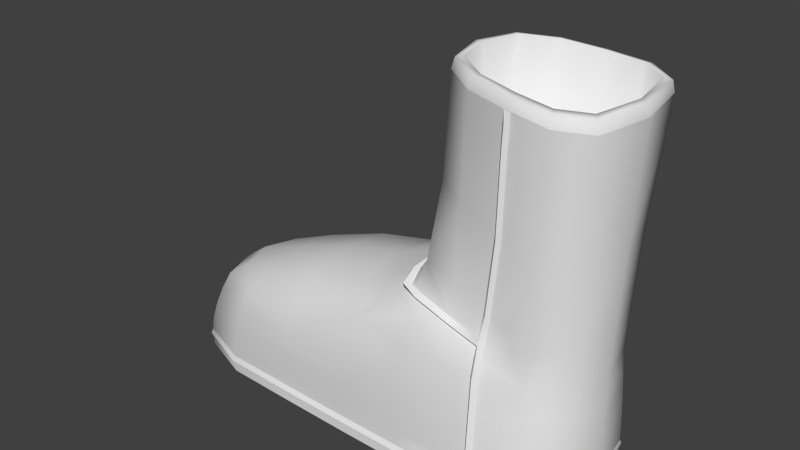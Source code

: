 # Source: Ughs.blend  (saved by Blender 2.70.0; exported with 4.5.12 LTS)
import bpy
from mathutils import Matrix  # noqa: F401  (used for matrix-valued properties, if any)

bpy.ops.wm.read_factory_settings(use_empty=True)
scene = bpy.context.scene
scene.name = 'Scene'

# ---- collections
col_collection_1 = bpy.data.collections.new('Collection 1'); scene.collection.children.link(col_collection_1)

# ---- world
world_world = bpy.data.worlds.new('World'); scene.world = world_world
world_world.color = (0.05088, 0.05088, 0.05088)
world_world.use_sun_shadow = False
world_world.sun_shadow_jitter_overblur = 0.0
world_world.cycles.sampling_method = 'MANUAL'
world_world.cycles.sample_map_resolution = 256

# ---- meshes
me_cube_002 = bpy.data.meshes.new('Cube.002')
me_cube_002.from_pydata([(2.0, 0.0, -0.01367), (1.25, -0.548, -0.01367), (1.75, 0.4754, -0.01367), (0.5, 0.4946, -0.01367), (0.5, -0.5429, -0.01367), (-0.5, -0.5129, -0.01367), (-0.5, 0.4946, -0.01367), (-1.0, 0.0, -0.01367), (1.75, -0.5054, -0.01367), (1.25, 0.4882, -0.01367), (1.938, 0.3534, -0.01367), (0.9375, 0.493, -0.01367), (-1.0, 0.0, -0.08933), (-0.5, 0.4946, -0.08933), (-0.5, -0.5129, -0.08933), (0.5, -0.5429, -0.08933), (0.5, 0.4946, -0.08933), (2.0, 0.0, -0.08933), (1.25, -0.548, -0.08933), (1.75, 0.4754, -0.08933), (1.938, -0.3609, -0.01367), (0.9375, -0.5499, -0.01367), (0.0, 0.4946, -0.01367), (0.0, -0.5296, -0.01367), (-0.875, -0.3755, -0.01367), (-0.875, 0.3709, -0.01367), (1.75, -0.5054, -0.08933), (1.25, 0.4882, -0.08933), (1.45, -0.5342, -0.01367), (1.45, 0.4818, -0.01367), (-0.875, -0.3755, -0.08933), (-0.875, 0.3709, -0.08933), (0.0, 0.4946, -0.08933), (0.0, -0.5296, -0.08933), (0.9375, 0.493, -0.08933), (0.9375, -0.5499, -0.08933), (1.938, 0.3534, -0.08933), (1.938, -0.3609, -0.08933), (1.45, -0.5342, -0.08933), (1.45, 0.4818, -0.08933)], [], [(0, 20, 37, 17), (0, 17, 36, 10), (1, 21, 35, 18), (1, 18, 38, 28), (2, 10, 36, 19), (2, 19, 39, 29), (3, 11, 34, 16), (3, 16, 32, 22), (4, 23, 33, 15), (4, 15, 35, 21), (5, 24, 30, 14), (5, 14, 33, 23), (6, 22, 32, 13), (6, 13, 31, 25), (7, 25, 31, 12), (7, 12, 30, 24), (8, 28, 38, 26), (8, 26, 37, 20), (9, 29, 39, 27), (9, 27, 34, 11)])
me_cube_002.polygons.foreach_set('use_smooth', [True] * 20)
_k = set([(0, 10), (0, 20), (1, 21), (1, 28), (2, 10), (2, 29), (3, 11), (3, 22), (4, 21), (4, 23), (5, 23), (5, 24), (6, 22), (6, 25), (7, 24), (7, 25), (8, 20), (8, 28), (9, 11), (9, 29), (28, 38)])
me_cube_002.attributes.new('sharp_edge', 'BOOLEAN', 'EDGE').data.foreach_set('value', [ (min(e.vertices), max(e.vertices)) in _k for e in me_cube_002.edges])
me_cube_002.use_remesh_preserve_volume = False
me_cube_002.use_remesh_preserve_attributes = False
me_cube_002.use_mirror_vertex_groups = False
me_cube_002.update()
me_cube_001 = bpy.data.meshes.new('Cube.001')
me_cube_001.from_pydata([(1.434, 0.4256, 0.8497), (1.434, -0.4536, 0.8499), (0.8667, -0.2965, 1.074), (1.004, -0.4623, 1.001), (1.004, 0.4339, 1.001), (0.8667, 0.2921, 1.074), (1.45, 0.4936, 0.2886), (1.45, -0.5469, 0.2886), (1.45, 0.5096, 0.04696), (1.45, -0.5629, 0.04696), (1.235, 0.437, 0.9245), (1.235, -0.4683, 0.9251), (0.8541, 0.0005175, 1.084), (0.8973, -0.4328, 1.036), (0.897, 0.4115, 1.036), (0.8951, 0.4021, 1.006), (0.9294, 0.376, 1.023), (0.895, -0.4241, 1.006), (0.93, -0.3972, 1.022), (0.8552, -0.0004654, 1.047), (0.8834, 0.0, 1.077), (1.234, -0.4348, 0.9486), (1.237, -0.4537, 0.9015), (1.237, 0.4187, 0.9007), (1.234, 0.4077, 0.9484), (1.473, -0.532, -0.01367), (1.427, -0.5358, -0.01367), (1.426, 0.4826, -0.01367), (1.473, 0.4813, -0.01367), (1.427, -0.5216, 0.2886), (1.473, -0.5158, 0.2886), (1.427, 0.4684, 0.2886), (1.473, 0.4651, 0.2886), (0.8995, 0.2776, 1.066), (0.8643, 0.2743, 1.038), (1.006, 0.4223, 0.9797), (1.001, 0.3983, 1.022), (1.001, -0.4235, 1.021), (1.007, -0.4537, 0.9801), (0.8643, -0.2805, 1.038), (0.8995, -0.2825, 1.066), (1.42, -0.427, 0.879), (1.418, -0.4395, 0.831), (1.463, -0.4246, 0.8397), (1.418, 0.406, 0.8311), (1.42, 0.4018, 0.8784), (1.463, 0.3991, 0.8397), (1.418, 0.434, 0.662), (1.463, 0.4274, 0.6604), (1.498, 0.4256, 1.53), (1.542, 0.4283, 1.508), (1.498, -0.4256, 1.53), (1.542, -0.4283, 1.508), (1.418, -0.4858, 0.6619), (1.463, -0.4761, 0.6604), (1.595, 0.4778, 2.248), (1.549, 0.4717, 2.253), (1.549, -0.4717, 2.253), (1.594, -0.4778, 2.248), (1.427, -0.5322, 0.09973), (1.473, -0.5279, 0.09973), (1.473, 0.4773, 0.09973), (1.426, 0.479, 0.09973), (1.534, -0.4602, 2.054), (1.579, -0.4655, 2.045), (1.58, 0.4655, 2.045), (1.535, 0.4602, 2.054), (1.425, -0.5055, 0.4952), (1.47, -0.4977, 0.4948), (1.47, 0.4476, 0.4948), (1.424, 0.4527, 0.4952), (1.438, -0.4067, 1.053), (1.482, -0.4077, 1.032), (1.466, -0.4534, 0.7708), (1.422, -0.4638, 0.7775), (1.421, 0.4174, 0.7777), (1.467, 0.411, 0.7708), (1.483, 0.4012, 1.032), (1.438, 0.3998, 1.053), (1.44, 0.4555, 0.6612), (1.52, 0.4515, 1.519), (1.52, -0.45, 1.519), (1.441, -0.507, 0.6612), (1.572, 0.502, 2.197), (1.572, -0.5005, 2.197), (1.45, -0.5589, 0.09973), (1.45, 0.5056, 0.09973), (1.557, -0.4879, 2.05), (1.557, 0.4894, 2.049), (1.448, -0.5289, 0.495), (1.447, 0.476, 0.495), (1.46, -0.4292, 1.042), (1.444, -0.4835, 0.7742), (1.444, 0.4381, 0.7743), (1.46, 0.4236, 1.042), (1.829, -0.4946, 2.225), (1.829, 0.4946, 2.225), (1.297, 0.4212, 2.278), (1.297, -0.4212, 2.278), (2.078, 0.0, 2.2), (1.014, 0.0, 2.307), (1.078, 0.0, 2.378), (2.021, 0.0, 2.284), (1.331, -0.3659, 2.353), (1.331, 0.3659, 2.353), (1.802, -0.4324, 2.306), (1.802, 0.4324, 2.306), (2.016, 0.3709, 2.206), (1.032, 0.0, 2.374), (2.065, 0.0, 2.27), (1.307, -0.4074, 2.346), (1.307, 0.4074, 2.346), (1.824, -0.479, 2.294), (1.824, 0.479, 2.294), (1.572, 0.4762, 2.251), (1.572, -0.4762, 2.251), (2.016, -0.3709, 2.206), (1.085, 0.2792, 2.3), (1.085, -0.2792, 2.3), (1.124, 1.427e-09, 0.231), (1.853, 1.427e-09, 0.1578), (1.321, -0.2779, 0.2112), (1.321, 0.2779, 0.2112), (1.686, -0.3304, 0.1746), (1.686, 0.3304, 0.1746), (1.141, -0.2417, 2.372), (1.141, 0.2417, 2.372), (1.966, 0.3248, 2.289), (1.966, -0.3248, 2.289), (1.575, -0.4153, 2.328), (1.575, 0.4153, 2.328), (1.101, 0.2698, 2.367), (1.101, -0.2698, 2.367), (2.005, 0.3594, 2.276), (2.005, -0.3594, 2.276), (1.574, -0.461, 2.319), (1.574, 0.461, 2.319), (1.173, 0.1829, 0.226), (1.173, -0.1829, 0.226), (1.811, 0.2486, 0.162), (1.811, -0.2486, 0.162), (1.511, -0.3165, 0.1921), (1.511, 0.3165, 0.1921)], [], [(73, 43, 1, 92), (28, 27, 8), (40, 20, 12, 2), (17, 38, 3, 13), (18, 40, 2, 13), (59, 26, 9, 85), (51, 71, 91, 81), (69, 32, 6, 90), (64, 58, 84, 87), (27, 62, 86, 8), (38, 22, 11, 3), (35, 15, 14, 4), (53, 67, 89, 82), (44, 23, 10, 0), (75, 44, 0, 93), (50, 77, 94, 80), (33, 16, 14, 5), (77, 46, 0, 94), (31, 70, 90, 6), (48, 69, 90, 79), (76, 48, 79, 93), (49, 66, 88, 80), (22, 42, 1, 11), (30, 68, 89, 7), (66, 56, 83, 88), (67, 29, 7, 89), (25, 60, 85, 9), (56, 55, 83), (21, 37, 3, 11), (32, 61, 86, 6), (23, 35, 4, 10), (63, 51, 81, 87), (78, 49, 80, 94), (26, 25, 9), (20, 33, 5, 12), (55, 65, 88, 83), (37, 18, 13, 3), (62, 31, 6, 86), (36, 24, 10, 4), (47, 75, 93, 79), (68, 54, 82, 89), (16, 36, 4, 14), (61, 28, 8, 86), (65, 50, 80, 88), (29, 59, 85, 7), (24, 45, 0, 10), (46, 76, 93, 0), (45, 78, 94, 0), (70, 47, 79, 90), (52, 64, 87, 81), (57, 63, 87, 84), (15, 34, 5, 14), (34, 19, 12, 5), (43, 72, 91, 1), (58, 57, 84), (72, 52, 81, 91), (54, 73, 92, 82), (71, 41, 1, 91), (74, 53, 82, 92), (60, 30, 7, 85), (42, 74, 92, 1), (19, 39, 2, 12), (39, 17, 13, 2), (41, 21, 11, 1), (95, 116, 134, 112), (95, 112, 135, 115), (96, 114, 136, 113), (96, 113, 133, 107), (97, 117, 131, 111), (97, 111, 136, 114), (98, 115, 135, 110), (98, 110, 132, 118), (99, 107, 133, 109), (99, 109, 134, 116), (100, 118, 132, 108), (100, 108, 131, 117), (101, 125, 138, 119), (101, 119, 137, 126), (101, 126, 131, 108), (101, 108, 132, 125), (102, 127, 139, 120), (102, 120, 140, 128), (102, 128, 134, 109), (102, 109, 133, 127), (103, 129, 141, 121), (103, 121, 138, 125), (103, 125, 132, 110), (103, 110, 135, 129), (104, 126, 137, 122), (104, 122, 142, 130), (104, 130, 136, 111), (104, 111, 131, 126), (105, 128, 140, 123), (105, 123, 141, 129), (105, 129, 135, 112), (105, 112, 134, 128), (106, 130, 142, 124), (106, 124, 139, 127), (106, 127, 133, 113), (106, 113, 136, 130), (119, 138, 121, 141, 123, 140, 120, 139, 124, 142, 122, 137)])
me_cube_001.polygons.foreach_set('use_smooth', [1, 0, 1, 1, 1, 1, 1, 1, 1, 1, 1, 1, 1, 1, 1, 1, 1, 1, 1, 1, 1, 1, 1, 1, 1, 1, 1, 0, 1, 1, 1, 1, 1, 0, 1, 1, 1, 1, 1, 1, 1, 1, 1, 1, 1, 1, 1, 1, 1, 1, 1, 1, 1, 1, 0, 1, 1, 1, 1, 1, 1, 1, 1, 1, 1, 1, 1, 1, 1, 1, 1, 1, 1, 1, 1, 1, 1, 1, 1, 1, 1, 1, 1, 1, 1, 1, 1, 1, 1, 1, 1, 1, 1, 1, 1, 1, 1, 1, 1, 1, 1])
_k = set([(0, 10), (0, 93), (0, 94), (1, 11), (1, 91), (1, 92), (2, 12), (2, 13), (3, 11), (3, 13), (4, 10), (4, 14), (5, 12), (5, 14), (6, 86), (6, 90), (7, 85), (7, 89), (8, 86), (9, 85), (15, 34), (15, 35), (16, 33), (16, 36), (17, 38), (17, 39), (18, 37), (18, 40), (19, 34), (19, 39), (20, 33), (20, 40), (21, 37), (21, 41), (22, 38), (22, 42), (23, 35), (23, 44), (24, 36), (24, 45), (25, 60), (26, 59), (27, 62), (28, 61), (29, 59), (29, 67), (30, 60), (30, 68), (31, 62), (31, 70), (32, 61), (32, 69), (41, 71), (42, 74), (43, 72), (43, 73), (44, 75), (45, 78), (46, 76), (46, 77), (47, 70), (47, 75), (48, 69), (48, 76), (49, 66), (49, 78), (50, 65), (50, 77), (51, 63), (51, 71), (52, 64), (52, 72), (53, 67), (53, 74), (54, 68), (54, 73), (55, 65), (56, 66), (57, 63), (58, 64), (79, 90), (79, 93), (80, 88), (80, 94), (81, 87), (81, 91), (82, 89), (82, 92), (83, 88), (84, 87)])
me_cube_001.attributes.new('sharp_edge', 'BOOLEAN', 'EDGE').data.foreach_set('value', [ (min(e.vertices), max(e.vertices)) in _k for e in me_cube_001.edges])
me_cube_001.use_remesh_preserve_volume = False
me_cube_001.use_remesh_preserve_attributes = False
me_cube_001.use_mirror_vertex_groups = False
me_cube_001.update()
me_cube = bpy.data.meshes.new('Cube')
me_cube.from_pydata([(-0.965, 0.0, 0.1862), (-0.4662, 0.4898, 0.2092), (2.0, 0.0, -0.01367), (-0.4662, -0.5082, 0.2092), (1.25, -0.548, -0.01367), (-0.3289, -0.009192, 0.6739), (1.75, 0.4754, -0.01367), (0.5163, -0.5639, 0.2605), (1.25, 0.4641, 0.6864), (0.613, -0.5051, 0.7399), (2.0, 0.0, 0.2886), (1.75, -0.4793, 0.2886), (0.613, 0.4664, 0.7399), (1.744, 0.4279, 1.375), (1.829, -0.4946, 2.225), (1.713, -0.425, 0.68), (2.037, 0.0, 1.474), (0.4998, -0.009192, 0.9285), (-0.8592, 0.0, 0.4265), (-0.3806, 0.4315, 0.5152), (-0.3806, -0.4499, 0.5152), (1.256, -0.3962, 1.616), (0.5163, 0.5156, 0.2605), (2.0, 0.0, 0.6504), (1.713, 0.401, 0.68), (1.75, 0.4494, 0.2886), (0.5, 0.4946, -0.01367), (0.5, -0.5429, -0.01367), (-0.5, -0.5129, -0.01367), (-0.5, 0.4946, -0.01367), (-1.0, 0.0, -0.01367), (1.75, -0.5054, -0.01367), (1.25, 0.4882, -0.01367), (1.25, -0.5433, 0.2886), (1.256, 0.3962, 1.616), (1.829, 0.4946, 2.225), (1.25, -0.524, 0.6864), (1.744, -0.4279, 1.375), (1.25, 0.4834, 0.2886), (1.523, -0.4149, 0.8228), (1.523, 0.3949, 0.8229), (0.9724, 0.0, 1.683), (1.297, 0.4212, 2.278), (1.297, -0.4212, 2.278), (2.078, 0.0, 2.2), (1.014, 0.0, 2.307), (-0.7395, -0.2976, 0.4487), (-0.6912, -0.002298, 0.5464), (-0.8403, 0.3469, 0.1919), (-0.9912, 0.0, 0.07412), (-0.3419, 0.2945, 0.6343), (0.02885, 0.5168, 0.2336), (-0.4915, 0.4934, 0.07989), (0.108, -0.01379, 0.8337), (0.02885, -0.5518, 0.2336), (1.938, 0.3534, -0.01367), (-0.3419, -0.3129, 0.6343), (-0.4915, -0.5118, 0.07989), (0.9416, 0.5, 0.2816), (0.9416, -0.557, 0.2816), (0.9375, 0.493, -0.01367), (0.5041, -0.5481, 0.09269), (0.5041, 0.4998, 0.09269), (1.938, 0.3285, 0.2886), (2.009, 0.0, 0.924), (1.938, -0.336, 0.2886), (2.0, 0.0, 0.09973), (1.25, -0.5468, 0.09973), (1.75, 0.4689, 0.09973), (1.002, 0.0, 2.132), (2.066, 0.0, 2.0), (1.285, -0.415, 2.094), (1.285, 0.415, 2.094), (1.964, 0.3228, 1.45), (1.964, -0.3228, 1.45), (-0.8403, -0.3515, 0.1919), (-0.7395, 0.293, 0.4487), (0.107, 0.4709, 0.6157), (0.107, -0.5036, 0.6157), (1.928, 0.2913, 0.6578), (1.928, -0.2973, 0.6578), (-0.921, 0.0, 0.3083), (-0.4279, 0.4729, 0.3593), (-0.4279, -0.4913, 0.3593), (0.5486, -0.5598, 0.4796), (0.5486, 0.5139, 0.4796), (2.0, 0.0, 0.4924), (1.741, -0.4527, 0.4997), (1.741, 0.4242, 0.4998), (1.938, -0.3609, -0.01367), (0.9375, -0.5499, -0.01367), (0.0, 0.4946, -0.01367), (0.0, -0.5296, -0.01367), (-0.875, -0.3755, -0.01367), (-0.875, 0.3709, -0.01367), (1.75, -0.4988, 0.09973), (1.25, 0.487, 0.09973), (1.806, -0.4779, 1.994), (1.806, 0.4779, 1.994), (1.25, -0.5361, 0.5013), (1.25, 0.4762, 0.5013), (2.016, 0.3709, 2.206), (0.8367, 0.4257, 0.9351), (0.837, -0.4553, 0.9351), (1.584, -0.4061, 0.9784), (1.575, -0.4224, 0.7716), (1.576, 0.3965, 0.7717), (1.584, 0.4011, 0.9785), (0.7675, -0.002298, 1.017), (0.9243, 0.0, 1.232), (1.232, -0.3948, 1.13), (1.246, -0.4958, 0.8313), (1.246, 0.4434, 0.8313), (1.232, 0.3873, 1.13), (1.043, 0.273, 1.666), (1.043, -0.273, 1.666), (0.5281, 0.305, 0.886), (0.5281, -0.3285, 0.886), (0.9657, 0.4833, 0.7258), (0.9657, -0.5378, 0.7258), (1.755, -0.4021, 0.9179), (1.756, 0.3961, 0.918), (2.016, -0.3709, 2.206), (1.085, 0.2792, 2.3), (1.085, -0.2792, 2.3), (-0.8663, -0.3695, 0.07556), (-0.8663, 0.3649, 0.07556), (0.007212, 0.5001, 0.08597), (0.007212, -0.5352, 0.08597), (-0.6135, -0.2213, 0.5446), (-0.6135, 0.2132, 0.5446), (0.1077, 0.3139, 0.788), (0.1077, -0.3427, 0.788), (0.9385, 0.4947, 0.09797), (0.9385, -0.5517, 0.09797), (1.938, 0.3472, 0.09973), (1.938, -0.3546, 0.09973), (1.946, 0.2929, 0.9225), (1.946, -0.2944, 0.9224), (1.072, 0.2777, 2.123), (1.072, -0.2777, 2.123), (2.001, 0.3589, 1.999), (2.001, -0.3589, 1.999), (-0.7978, -0.326, 0.3211), (-0.7978, 0.3214, 0.3211), (0.06281, 0.5164, 0.4149), (0.06281, -0.5509, 0.4149), (0.9497, 0.4993, 0.5024), (0.9497, -0.5557, 0.5024), (1.935, 0.3068, 0.4942), (1.935, -0.3139, 0.4942), (0.7843, 0.2828, 1.001), (0.9696, 0.3062, 1.158), (1.007, 0.4567, 0.903), (0.9696, -0.3106, 1.158), (0.7844, -0.2936, 1.001), (1.009, -0.5034, 0.903), (1.631, -0.4061, 0.8659), (1.631, 0.3945, 0.8661), (0.8951, 0.4021, 1.006), (0.9294, 0.376, 1.023), (0.895, -0.4241, 1.006), (0.93, -0.3972, 1.022), (0.8552, -0.0004654, 1.047), (0.8834, 0.0, 1.077), (1.234, -0.4348, 0.9486), (1.237, -0.4537, 0.9015), (1.237, 0.4187, 0.9007), (1.234, 0.4077, 0.9484), (1.473, -0.532, -0.01367), (1.427, -0.5358, -0.01367), (1.426, 0.4826, -0.01367), (1.473, 0.4813, -0.01367), (1.427, -0.5216, 0.2886), (1.473, -0.5158, 0.2886), (1.427, 0.4684, 0.2886), (1.473, 0.4651, 0.2886), (0.8995, 0.2776, 1.066), (0.8643, 0.2743, 1.038), (1.006, 0.4223, 0.9797), (1.001, 0.3983, 1.022), (1.001, -0.4235, 1.021), (1.007, -0.4537, 0.9801), (0.8643, -0.2805, 1.038), (0.8995, -0.2825, 1.066), (1.42, -0.427, 0.879), (1.418, -0.4395, 0.831), (1.463, -0.4246, 0.8397), (1.418, 0.406, 0.8311), (1.42, 0.4018, 0.8784), (1.463, 0.3991, 0.8397), (1.418, 0.434, 0.662), (1.463, 0.4274, 0.6604), (1.498, 0.4256, 1.53), (1.542, 0.4283, 1.508), (1.498, -0.4256, 1.53), (1.542, -0.4283, 1.508), (1.418, -0.4858, 0.6619), (1.463, -0.4761, 0.6604), (1.595, 0.4778, 2.248), (1.549, 0.4717, 2.253), (1.549, -0.4717, 2.253), (1.594, -0.4778, 2.248), (1.427, -0.5322, 0.09973), (1.473, -0.5279, 0.09973), (1.473, 0.4773, 0.09973), (1.426, 0.479, 0.09973), (1.534, -0.4602, 2.054), (1.579, -0.4655, 2.045), (1.58, 0.4655, 2.045), (1.535, 0.4602, 2.054), (1.425, -0.5055, 0.4952), (1.47, -0.4977, 0.4948), (1.47, 0.4476, 0.4948), (1.424, 0.4527, 0.4952), (1.438, -0.4067, 1.053), (1.482, -0.4077, 1.032), (1.466, -0.4534, 0.7708), (1.422, -0.4638, 0.7775), (1.421, 0.4174, 0.7777), (1.467, 0.411, 0.7708), (1.483, 0.4012, 1.032), (1.438, 0.3998, 1.053), (2.006, 0.0005827, -0.04473), (1.252, -0.5667, -0.04473), (1.754, 0.4927, -0.04473), (0.4988, 0.5125, -0.04473), (0.4988, -0.5614, -0.04473), (-0.5057, -0.5304, -0.04473), (-0.5057, 0.5125, -0.04473), (-1.008, 0.0005827, -0.04473), (1.754, -0.5226, -0.04473), (1.252, 0.5059, -0.04473), (1.943, 0.3664, -0.04473), (0.9383, 0.5109, -0.04473), (1.943, -0.373, -0.04473), (0.9383, -0.5687, -0.04473), (-0.00347, 0.5125, -0.04473), (-0.00347, -0.5477, -0.04473), (-0.8824, -0.3881, -0.04473), (-0.8824, 0.3845, -0.04473), (1.476, -0.5501, -0.04473), (1.43, -0.554, -0.04473), (1.429, 0.5001, -0.04473), (1.476, 0.4988, -0.04473), (1.986, -0.0001916, -0.07164), (1.244, -0.5419, -0.07164), (1.739, 0.4697, -0.07164), (0.503, 0.4886, -0.07164), (0.503, -0.5368, -0.07164), (-0.4854, -0.5072, -0.07164), (-0.4854, 0.4886, -0.07164), (-0.9796, -0.0001916, -0.07164), (1.739, -0.4997, -0.07164), (1.244, 0.4823, -0.07164), (1.924, 0.3491, -0.07164), (0.9355, 0.4871, -0.07164), (1.924, -0.3569, -0.07164), (0.9355, -0.5438, -0.07164), (0.008832, 0.4886, -0.07164), (0.008832, -0.5237, -0.07164), (-0.856, -0.3714, -0.07164), (-0.856, 0.3664, -0.07164), (1.465, -0.526, -0.07164), (1.419, -0.5298, -0.07164), (1.419, 0.4768, -0.07164), (1.465, 0.4756, -0.07164)], [], [(0, 75, 143, 81), (0, 81, 144, 48), (0, 48, 126, 49), (0, 49, 125, 75), (1, 48, 144, 82), (1, 82, 145, 51), (1, 51, 127, 52), (1, 52, 126, 48), (2, 55, 135, 66), (2, 66, 136, 89), (3, 54, 146, 83), (3, 83, 143, 75), (3, 75, 125, 57), (3, 57, 128, 54), (32, 96, 206, 171), (4, 67, 134, 90), (5, 56, 132, 53), (5, 53, 131, 50), (5, 50, 130, 47), (5, 47, 129, 56), (11, 87, 212, 174), (6, 68, 135, 55), (7, 84, 146, 54), (7, 54, 128, 61), (7, 61, 134, 59), (7, 59, 148, 84), (8, 100, 147, 118), (8, 118, 153, 112), (24, 88, 213, 192), (13, 107, 221, 194), (9, 117, 132, 78), (9, 78, 146, 84), (9, 84, 148, 119), (9, 119, 156, 103), (9, 103, 155, 117), (10, 63, 149, 86), (10, 86, 150, 65), (10, 65, 136, 66), (10, 66, 135, 63), (33, 67, 203, 173), (33, 173, 211, 99), (11, 95, 136, 65), (11, 65, 150, 87), (12, 85, 145, 77), (12, 77, 131, 116), (12, 116, 151, 102), (12, 102, 153, 118), (12, 118, 147, 85), (13, 73, 137, 121), (13, 121, 158, 107), (34, 72, 210, 193), (34, 193, 222, 113), (13, 98, 141, 73), (14, 97, 142, 122), (15, 120, 157, 105), (36, 99, 211, 197), (36, 197, 218, 111), (15, 87, 150, 80), (15, 80, 138, 120), (16, 74, 138, 64), (16, 64, 137, 73), (16, 73, 141, 70), (16, 70, 142, 74), (17, 116, 131, 53), (17, 53, 132, 117), (17, 117, 155, 108), (17, 108, 151, 116), (18, 46, 129, 47), (18, 47, 130, 76), (18, 76, 144, 81), (18, 81, 143, 46), (19, 76, 130, 50), (19, 50, 131, 77), (19, 77, 145, 82), (19, 82, 144, 76), (20, 78, 132, 56), (20, 56, 129, 46), (20, 46, 143, 83), (20, 83, 146, 78), (21, 115, 154, 110), (37, 97, 208, 196), (15, 105, 217, 198), (21, 71, 140, 115), (22, 62, 127, 51), (22, 51, 145, 85), (22, 85, 147, 58), (22, 58, 133, 62), (23, 79, 137, 64), (23, 64, 138, 80), (23, 80, 150, 86), (23, 86, 149, 79), (24, 192, 220, 106), (8, 191, 214, 100), (24, 106, 158, 121), (24, 121, 137, 79), (24, 79, 149, 88), (38, 100, 214, 175), (38, 175, 206, 96), (25, 88, 149, 63), (25, 63, 135, 68), (26, 91, 127, 62), (26, 62, 133, 60), (27, 90, 134, 61), (27, 61, 128, 92), (28, 92, 128, 57), (28, 57, 125, 93), (29, 94, 126, 52), (29, 52, 127, 91), (30, 93, 125, 49), (30, 49, 126, 94), (31, 89, 136, 95), (4, 170, 203, 67), (32, 60, 133, 96), (6, 172, 205, 68), (33, 99, 148, 59), (33, 59, 134, 67), (11, 174, 204, 95), (25, 68, 205, 176), (21, 110, 215, 195), (34, 113, 152, 114), (34, 114, 139, 72), (13, 194, 209, 98), (35, 101, 141, 98), (42, 200, 210, 72), (36, 111, 156, 119), (36, 119, 148, 99), (15, 198, 212, 87), (35, 98, 209, 199), (21, 195, 207, 71), (37, 104, 157, 120), (37, 120, 138, 74), (37, 74, 142, 97), (37, 196, 216, 104), (38, 96, 133, 58), (38, 58, 147, 100), (25, 176, 213, 88), (39, 104, 216, 187), (161, 183, 155, 103), (159, 179, 153, 102), (159, 102, 151, 178), (163, 108, 155, 183), (161, 103, 156, 182), (162, 181, 154, 184), (39, 187, 217, 105), (40, 106, 220, 190), (39, 105, 157, 104), (40, 190, 221, 107), (8, 112, 219, 191), (40, 107, 158, 106), (165, 110, 154, 181), (164, 184, 154, 109), (164, 109, 152, 177), (163, 178, 151, 108), (167, 112, 153, 179), (166, 182, 156, 111), (166, 111, 218, 186), (165, 185, 215, 110), (31, 95, 204, 169), (168, 180, 152, 113), (168, 113, 222, 189), (167, 188, 219, 112), (41, 114, 152, 109), (41, 109, 154, 115), (41, 115, 140, 69), (41, 69, 139, 114), (43, 71, 207, 201), (42, 72, 139, 123), (43, 124, 140, 71), (14, 202, 208, 97), (44, 122, 142, 70), (44, 70, 141, 101), (45, 123, 139, 69), (45, 69, 140, 124), (160, 177, 152, 180), (90, 27, 227, 236), (89, 31, 231, 235), (172, 6, 225, 244), (55, 2, 223, 233), (93, 30, 230, 239), (32, 171, 243, 232), (26, 60, 234, 226), (170, 4, 224, 242), (29, 91, 237, 229), (31, 169, 241, 231), (92, 28, 228, 238), (6, 55, 233, 225), (27, 92, 238, 227), (2, 89, 235, 223), (91, 26, 226, 237), (30, 94, 240, 230), (94, 29, 229, 240), (4, 90, 236, 224), (28, 93, 239, 228), (60, 32, 232, 234), (225, 233, 255, 247), (235, 231, 253, 257), (233, 223, 245, 255), (230, 240, 262, 252), (229, 237, 259, 251), (244, 225, 247, 266), (228, 239, 261, 250), (242, 224, 246, 264), (227, 238, 260, 249), (226, 234, 256, 248), (234, 232, 254, 256), (224, 236, 258, 246), (239, 230, 252, 261), (223, 235, 257, 245), (240, 229, 251, 262), (238, 228, 250, 260), (232, 243, 265, 254), (236, 227, 249, 258), (231, 241, 263, 253), (237, 226, 248, 259), (242, 241, 169, 170), (264, 263, 241, 242), (244, 243, 171, 172), (266, 265, 243, 244)])
me_cube.polygons.foreach_set('use_smooth', [True] * 218)
_k = set([(2, 55), (2, 89), (4, 90), (6, 55), (26, 60), (26, 91), (27, 90), (27, 92), (28, 92), (28, 93), (29, 91), (29, 94), (30, 93), (30, 94), (31, 89), (32, 60), (159, 178), (159, 179), (160, 177), (160, 180), (161, 182), (161, 183), (162, 181), (162, 184), (163, 178), (163, 183), (164, 177), (164, 184), (165, 181), (165, 185), (166, 182), (166, 186), (167, 179), (167, 188), (168, 180), (168, 189), (169, 204), (170, 203), (171, 206), (172, 205), (173, 203), (173, 211), (174, 204), (174, 212), (175, 206), (175, 214), (176, 205), (176, 213), (185, 215), (186, 218), (187, 216), (187, 217), (188, 219), (189, 222), (190, 220), (190, 221), (191, 214), (191, 219), (192, 213), (192, 220), (193, 210), (193, 222), (194, 209), (194, 221), (195, 207), (195, 215), (196, 208), (196, 216), (197, 211), (197, 218), (198, 212), (198, 217), (199, 209), (200, 210), (201, 207), (202, 208), (223, 233), (223, 235), (224, 236), (225, 233), (226, 234), (226, 237), (227, 236), (227, 238), (228, 238), (228, 239), (229, 237), (229, 240), (230, 239), (230, 240), (231, 235), (232, 234), (245, 255), (245, 257), (246, 258), (247, 255), (248, 256), (248, 259), (249, 258), (249, 260), (250, 260), (250, 261), (251, 259), (251, 262), (252, 261), (252, 262), (253, 257), (254, 256)])
me_cube.attributes.new('sharp_edge', 'BOOLEAN', 'EDGE').data.foreach_set('value', [ (min(e.vertices), max(e.vertices)) in _k for e in me_cube.edges])
me_cube.use_remesh_preserve_volume = False
me_cube.use_remesh_preserve_attributes = False
me_cube.use_mirror_vertex_groups = False
me_cube.update()

# ---- objects
ob_ughsole = bpy.data.objects.new('UghSole', me_cube_002)
ob_ughfluff = bpy.data.objects.new('UghFluff', me_cube_001)
ob_ugh = bpy.data.objects.new('Ugh', me_cube)

# ---- transforms, parenting, visibility, modifiers, constraints
ob_ughsole.location = (0.0, 0.0, -0.04123)
ob_ughsole.lineart.crease_threshold = 0.0
_m = ob_ughsole.modifiers.new('EdgeSplit', 'EDGE_SPLIT')
_m.use_edge_angle = False
ob_ughfluff.location = (0.0, 0.0, 0.0)
ob_ughfluff.lineart.crease_threshold = 0.0
_m = ob_ughfluff.modifiers.new('EdgeSplit', 'EDGE_SPLIT')
_m.use_edge_angle = False
ob_ugh.location = (0.0, 0.0, 0.0)
ob_ugh.lineart.crease_threshold = 0.0
_m = ob_ugh.modifiers.new('EdgeSplit', 'EDGE_SPLIT')
_m.use_edge_angle = False

# ---- collection membership
col_collection_1.objects.link(ob_ughsole)
col_collection_1.objects.link(ob_ughfluff)
col_collection_1.objects.link(ob_ugh)

# ---- scene / render settings (as saved in the file)
scene.frame_start = 1; scene.frame_end = 250; scene.frame_set(1)
scene.render.engine = 'BLENDER_EEVEE_NEXT'
scene.render.resolution_percentage = 50
scene.render.dither_intensity = 0.0
scene.cycles.use_denoising = False
scene.cycles.samples = 10
scene.cycles.sampling_pattern = 'TABULATED_SOBOL'
scene.cycles.light_sampling_threshold = 0.0
scene.cycles.use_adaptive_sampling = False
scene.cycles.use_light_tree = False
scene.cycles.blur_glossy = 0.0
scene.cycles.volume_bounces = 1
scene.cycles.pixel_filter_type = 'GAUSSIAN'
scene.cycles.sample_clamp_indirect = 0.0
scene.view_settings.view_transform = 'Standard'
bpy.context.view_layer.update()

# ---- added for rendering (the .blend has no active camera and no usable light): camera, sun
cam_auto = bpy.data.cameras.new('AutoCamera')
cam_auto.lens = 50.0
cam_auto.sensor_width = 36.0
cam_auto.clip_end = 1000.0
ob_auto_camera = bpy.data.objects.new('AutoCamera', cam_auto)
scene.collection.objects.link(ob_auto_camera)
ob_auto_camera.location = (4.34909, -4.60302, 4.17524)
ob_auto_camera.rotation_euler = (1.09748, -7.21219e-08, 0.694738)
scene.camera = ob_auto_camera
light_auto_sun = bpy.data.lights.new('AutoSun', 'SUN')
light_auto_sun.energy = 3.0
light_auto_sun.angle = 0.0523599
ob_auto_sun = bpy.data.objects.new('AutoSun', light_auto_sun)
scene.collection.objects.link(ob_auto_sun)
ob_auto_sun.rotation_euler = (0.872665, 0.174533, 0.523599)
bpy.context.view_layer.update()
